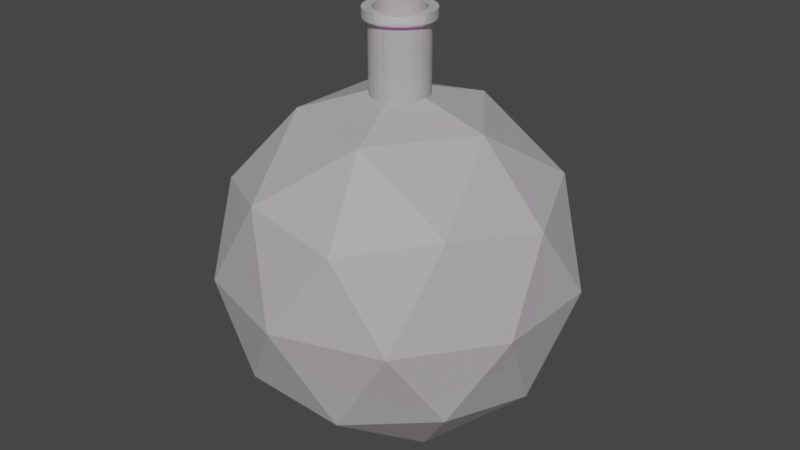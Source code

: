 # Source: Weak_Bottle.blend  (saved by Blender 3.0.42; exported with 4.5.12 LTS)
import bpy
from mathutils import Matrix  # noqa: F401  (used for matrix-valued properties, if any)

bpy.ops.wm.read_factory_settings(use_empty=True)
scene = bpy.context.scene
scene.name = 'Scene'

# ---- collections
col_collection = bpy.data.collections.new('Collection'); scene.collection.children.link(col_collection)

# ---- materials (node trees are filled in below, after node groups)
mat_glass_shader = bpy.data.materials.new('Glass_Shader')
mat_glass_shader.surface_render_method = 'BLENDED'
mat_glass_shader.blend_method = 'BLEND'
mat_glass_shader.use_transparent_shadow = False
mat_glass_shader_001 = bpy.data.materials.new('Glass_Shader.001')
mat_glass_shader_001.surface_render_method = 'BLENDED'
mat_glass_shader_001.blend_method = 'BLEND'
mat_glass_shader_001.use_transparent_shadow = False

# ---- material node trees
mat_glass_shader.use_nodes = True; mat_glass_shader.node_tree.nodes.clear()
_N = mat_glass_shader.node_tree.nodes; _L = mat_glass_shader.node_tree.links
n0 = _N.new('ShaderNodeOutputMaterial'); n0.name = 'Material Output'; n0.location = (550, 300)
n1 = _N.new('ShaderNodeBsdfPrincipled'); n1.name = 'Principled BSDF'; n1.location = (10, 300)
n1.distribution = 'GGX'
n1.subsurface_method = 'RANDOM_WALK_SKIN'
n1.inputs[0].default_value = (1.0, 1.0, 1.0, 1.0)
n1.inputs[3].default_value = 1.45
n1.inputs[4].default_value = 0.85
n1.inputs[27].default_value = (0.0, 0.0, 0.0, 1.0)
n1.inputs[28].default_value = 1.0
n2 = _N.new('ShaderNodeMixShader'); n2.name = 'Mix Shader'; n2.location = (330, 244)
n3 = _N.new('ShaderNodeBsdfTransparent'); n3.name = 'Transparent BSDF'; n3.location = (95, 436)
_L.new(n1.outputs[0], n2.inputs[1])
_L.new(n2.outputs[0], n0.inputs[0])
_L.new(n3.outputs[0], n2.inputs[2])
n0.is_active_output = True
mat_glass_shader_001.use_nodes = True; mat_glass_shader_001.node_tree.nodes.clear()
_N = mat_glass_shader_001.node_tree.nodes; _L = mat_glass_shader_001.node_tree.links
n0 = _N.new('ShaderNodeOutputMaterial'); n0.name = 'Material Output'; n0.location = (550, 300)
n1 = _N.new('ShaderNodeBsdfPrincipled'); n1.name = 'Principled BSDF'; n1.location = (10, 300)
n1.distribution = 'GGX'
n1.subsurface_method = 'RANDOM_WALK_SKIN'
n1.inputs[0].default_value = (1.0, 0.01272, 0.8733, 1.0)
n1.inputs[3].default_value = 1.45
n1.inputs[27].default_value = (0.0, 0.0, 0.0, 1.0)
n1.inputs[28].default_value = 1.0
n2 = _N.new('ShaderNodeMixShader'); n2.name = 'Mix Shader'; n2.location = (330, 244)
n3 = _N.new('ShaderNodeBsdfTransparent'); n3.name = 'Transparent BSDF'; n3.location = (95, 436)
_L.new(n1.outputs[0], n2.inputs[1])
_L.new(n2.outputs[0], n0.inputs[0])
_L.new(n3.outputs[0], n2.inputs[2])
n0.is_active_output = True

# ---- world
world_world = bpy.data.worlds.new('World'); scene.world = world_world
world_world.use_nodes = True; world_world.node_tree.nodes.clear()
_N = world_world.node_tree.nodes; _L = world_world.node_tree.links
n0 = _N.new('ShaderNodeOutputWorld'); n0.name = 'World Output'; n0.location = (300, 300)
n1 = _N.new('ShaderNodeBackground'); n1.name = 'Background'; n1.location = (10, 300)
n1.inputs[0].default_value = (0.05088, 0.05088, 0.05088, 1.0)
_L.new(n1.outputs[0], n0.inputs[0])
n0.is_active_output = True
world_world.color = (0.05088, 0.05088, 0.05088)
world_world.use_sun_shadow = False
world_world.sun_shadow_jitter_overblur = 0.0

# ---- meshes
me_icosphere = bpy.data.meshes.new('Icosphere')
me_icosphere.from_pydata([(0.0, 0.0, -1.0), (0.7236, -0.5257, -0.4472), (-0.2764, -0.8506, -0.4472), (-0.8944, 0.0, -0.4472), (-0.2764, 0.8506, -0.4472), (0.7236, 0.5257, -0.4472), (0.2764, -0.8506, 0.4472), (-0.7236, -0.5257, 0.4472), (-0.7236, 0.5257, 0.4472), (0.2764, 0.8506, 0.4472), (0.8944, 0.0, 0.4472), (0.0, 0.0, 1.0), (-0.1625, -0.5, -0.8507), (0.4253, -0.309, -0.8507), (0.2629, -0.809, -0.5257), (0.8506, 0.0, -0.5257), (0.4253, 0.309, -0.8507), (-0.5257, 0.0, -0.8507), (-0.6882, -0.5, -0.5257), (-0.1625, 0.5, -0.8507), (-0.6882, 0.5, -0.5257), (0.2629, 0.809, -0.5257), (0.9511, -0.309, 0.0), (0.9511, 0.309, 0.0), (0.0, -1.0, 0.0), (0.5878, -0.809, 0.0), (-0.9511, -0.309, 0.0), (-0.5878, -0.809, 0.0), (-0.5878, 0.809, 0.0), (-0.9511, 0.309, 0.0), (0.5878, 0.809, 0.0), (0.0, 1.0, 0.0), (0.6882, -0.5, 0.5257), (-0.2629, -0.809, 0.5257), (-0.8506, 0.0, 0.5257), (-0.2629, 0.809, 0.5257), (0.6882, 0.5, 0.5257), (0.1625, -0.5, 0.8507), (0.5257, 0.0, 0.8507), (-0.4253, -0.309, 0.8507), (-0.4253, 0.309, 0.8507), (0.1625, 0.5, 0.8507)], [], [(0, 13, 12), (1, 13, 15), (0, 12, 17), (0, 17, 19), (0, 19, 16), (1, 15, 22), (2, 14, 24), (3, 18, 26), (4, 20, 28), (5, 21, 30), (1, 22, 25), (2, 24, 27), (3, 26, 29), (4, 28, 31), (5, 30, 23), (6, 32, 37), (7, 33, 39), (8, 34, 40), (9, 35, 41), (10, 36, 38), (38, 41, 11), (38, 36, 41), (36, 9, 41), (41, 40, 11), (41, 35, 40), (35, 8, 40), (40, 39, 11), (40, 34, 39), (34, 7, 39), (39, 37, 11), (39, 33, 37), (33, 6, 37), (37, 38, 11), (37, 32, 38), (32, 10, 38), (23, 36, 10), (23, 30, 36), (30, 9, 36), (31, 35, 9), (31, 28, 35), (28, 8, 35), (29, 34, 8), (29, 26, 34), (26, 7, 34), (27, 33, 7), (27, 24, 33), (24, 6, 33), (25, 32, 6), (25, 22, 32), (22, 10, 32), (30, 31, 9), (30, 21, 31), (21, 4, 31), (28, 29, 8), (28, 20, 29), (20, 3, 29), (26, 27, 7), (26, 18, 27), (18, 2, 27), (24, 25, 6), (24, 14, 25), (14, 1, 25), (22, 23, 10), (22, 15, 23), (15, 5, 23), (16, 21, 5), (16, 19, 21), (19, 4, 21), (19, 20, 4), (19, 17, 20), (17, 3, 20), (17, 18, 3), (17, 12, 18), (12, 2, 18), (15, 16, 5), (15, 13, 16), (13, 0, 16), (12, 14, 2), (12, 13, 14), (13, 1, 14)])
_uv = me_icosphere.uv_layers.new(name='UVMap')
_uv.uv.foreach_set('vector', [0.1818, 0.0, 0.2273, 0.07873, 0.1364, 0.07873, 0.2727, 0.1575, 0.3182, 0.07873, 0.3636, 0.1575, 0.9091, 0.0, 0.9545, 0.07873, 0.8636, 0.07873, 0.7273, 0.0, 0.7727, 0.07873, 0.6818, 0.07873, 0.5455, 0.0, 0.5909, 0.07873, 0.5, 0.07873, 0.2727, 0.1575, 0.3636, 0.1575, 0.3182, 0.2362, 0.09091, 0.1575, 0.1818, 0.1575, 0.1364, 0.2362, 0.8182, 0.1575, 0.9091, 0.1575, 0.8636, 0.2362, 0.6364, 0.1575, 0.7273, 0.1575, 0.6818, 0.2362, 0.4545, 0.1575, 0.5455, 0.1575, 0.5, 0.2362, 0.2727, 0.1575, 0.3182, 0.2362, 0.2273, 0.2362, 0.09091, 0.1575, 0.1364, 0.2362, 0.04546, 0.2362, 0.8182, 0.1575, 0.8636, 0.2362, 0.7727, 0.2362, 0.6364, 0.1575, 0.6818, 0.2362, 0.5909, 0.2362, 0.4545, 0.1575, 0.5, 0.2362, 0.4091, 0.2362, 0.1818, 0.3149, 0.2727, 0.3149, 0.2273, 0.3937, 0.0, 0.3149, 0.09091, 0.3149, 0.04546, 0.3937, 0.7273, 0.3149, 0.8182, 0.3149, 0.7727, 0.3937, 0.5455, 0.3149, 0.6364, 0.3149, 0.5909, 0.3937, 0.3636, 0.3149, 0.4545, 0.3149, 0.4091, 0.3937, 0.4091, 0.3937, 0.5, 0.3937, 0.4545, 0.4724, 0.4091, 0.3937, 0.4545, 0.3149, 0.5, 0.3937, 0.4545, 0.3149, 0.5455, 0.3149, 0.5, 0.3937, 0.5909, 0.3937, 0.6818, 0.3937, 0.6364, 0.4724, 0.5909, 0.3937, 0.6364, 0.3149, 0.6818, 0.3937, 0.6364, 0.3149, 0.7273, 0.3149, 0.6818, 0.3937, 0.7727, 0.3937, 0.8636, 0.3937, 0.8182, 0.4724, 0.7727, 0.3937, 0.8182, 0.3149, 0.8636, 0.3937, 0.8182, 0.3149, 0.9091, 0.3149, 0.8636, 0.3937, 0.04546, 0.3937, 0.1364, 0.3937, 0.09091, 0.4724, 0.04546, 0.3937, 0.09091, 0.3149, 0.1364, 0.3937, 0.09091, 0.3149, 0.1818, 0.3149, 0.1364, 0.3937, 0.2273, 0.3937, 0.3182, 0.3937, 0.2727, 0.4724, 0.2273, 0.3937, 0.2727, 0.3149, 0.3182, 0.3937, 0.2727, 0.3149, 0.3636, 0.3149, 0.3182, 0.3937, 0.4091, 0.2362, 0.4545, 0.3149, 0.3636, 0.3149, 0.4091, 0.2362, 0.5, 0.2362, 0.4545, 0.3149, 0.5, 0.2362, 0.5455, 0.3149, 0.4545, 0.3149, 0.5909, 0.2362, 0.6364, 0.3149, 0.5455, 0.3149, 0.5909, 0.2362, 0.6818, 0.2362, 0.6364, 0.3149, 0.6818, 0.2362, 0.7273, 0.3149, 0.6364, 0.3149, 0.7727, 0.2362, 0.8182, 0.3149, 0.7273, 0.3149, 0.7727, 0.2362, 0.8636, 0.2362, 0.8182, 0.3149, 0.8636, 0.2362, 0.9091, 0.3149, 0.8182, 0.3149, 0.04546, 0.2362, 0.09091, 0.3149, 0.0, 0.3149, 0.04546, 0.2362, 0.1364, 0.2362, 0.09091, 0.3149, 0.1364, 0.2362, 0.1818, 0.3149, 0.09091, 0.3149, 0.2273, 0.2362, 0.2727, 0.3149, 0.1818, 0.3149, 0.2273, 0.2362, 0.3182, 0.2362, 0.2727, 0.3149, 0.3182, 0.2362, 0.3636, 0.3149, 0.2727, 0.3149, 0.5, 0.2362, 0.5909, 0.2362, 0.5455, 0.3149, 0.5, 0.2362, 0.5455, 0.1575, 0.5909, 0.2362, 0.5455, 0.1575, 0.6364, 0.1575, 0.5909, 0.2362, 0.6818, 0.2362, 0.7727, 0.2362, 0.7273, 0.3149, 0.6818, 0.2362, 0.7273, 0.1575, 0.7727, 0.2362, 0.7273, 0.1575, 0.8182, 0.1575, 0.7727, 0.2362, 0.8636, 0.2362, 0.9545, 0.2362, 0.9091, 0.3149, 0.8636, 0.2362, 0.9091, 0.1575, 0.9545, 0.2362, 0.9091, 0.1575, 1.0, 0.1575, 0.9545, 0.2362, 0.1364, 0.2362, 0.2273, 0.2362, 0.1818, 0.3149, 0.1364, 0.2362, 0.1818, 0.1575, 0.2273, 0.2362, 0.1818, 0.1575, 0.2727, 0.1575, 0.2273, 0.2362, 0.3182, 0.2362, 0.4091, 0.2362, 0.3636, 0.3149, 0.3182, 0.2362, 0.3636, 0.1575, 0.4091, 0.2362, 0.3636, 0.1575, 0.4545, 0.1575, 0.4091, 0.2362, 0.5, 0.07873, 0.5455, 0.1575, 0.4545, 0.1575, 0.5, 0.07873, 0.5909, 0.07873, 0.5455, 0.1575, 0.5909, 0.07873, 0.6364, 0.1575, 0.5455, 0.1575, 0.6818, 0.07873, 0.7273, 0.1575, 0.6364, 0.1575, 0.6818, 0.07873, 0.7727, 0.07873, 0.7273, 0.1575, 0.7727, 0.07873, 0.8182, 0.1575, 0.7273, 0.1575, 0.8636, 0.07873, 0.9091, 0.1575, 0.8182, 0.1575, 0.8636, 0.07873, 0.9545, 0.07873, 0.9091, 0.1575, 0.9545, 0.07873, 1.0, 0.1575, 0.9091, 0.1575, 0.3636, 0.1575, 0.4091, 0.07873, 0.4545, 0.1575, 0.3636, 0.1575, 0.3182, 0.07873, 0.4091, 0.07873, 0.3182, 0.07873, 0.3636, 0.0, 0.4091, 0.07873, 0.1364, 0.07873, 0.1818, 0.1575, 0.09091, 0.1575, 0.1364, 0.07873, 0.2273, 0.07873, 0.1818, 0.1575, 0.2273, 0.07873, 0.2727, 0.1575, 0.1818, 0.1575])
me_icosphere.materials.append(mat_glass_shader)
me_icosphere.use_remesh_fix_poles = True
me_icosphere.use_remesh_preserve_attributes = False
me_icosphere.update()
me_icosphere_001 = bpy.data.meshes.new('Icosphere.001')
me_icosphere_001.from_pydata([(0.0, 0.0, -1.0), (0.7236, -0.5257, -0.4472), (-0.2764, -0.8506, -0.4472), (-0.8944, 0.0, -0.4472), (-0.2764, 0.8506, -0.4472), (0.7236, 0.5257, -0.4472), (0.2764, -0.8506, 0.4472), (-0.7236, -0.5257, 0.4472), (-0.7236, 0.5257, 0.4472), (0.2764, 0.8506, 0.4472), (0.8944, 0.0, 0.4472), (0.0, 0.0, 1.0), (-0.1625, -0.5, -0.8507), (0.4253, -0.309, -0.8507), (0.2629, -0.809, -0.5257), (0.8506, 0.0, -0.5257), (0.4253, 0.309, -0.8507), (-0.5257, 0.0, -0.8507), (-0.6882, -0.5, -0.5257), (-0.1625, 0.5, -0.8507), (-0.6882, 0.5, -0.5257), (0.2629, 0.809, -0.5257), (0.9511, -0.309, 0.0), (0.9511, 0.309, 0.0), (0.0, -1.0, 0.0), (0.5878, -0.809, 0.0), (-0.9511, -0.309, 0.0), (-0.5878, -0.809, 0.0), (-0.5878, 0.809, 0.0), (-0.9511, 0.309, 0.0), (0.5878, 0.809, 0.0), (0.0, 1.0, 0.0), (0.6882, -0.5, 0.5257), (-0.2629, -0.809, 0.5257), (-0.8506, 0.0, 0.5257), (-0.2629, 0.809, 0.5257), (0.6882, 0.5, 0.5257), (0.1625, -0.5, 0.8507), (0.5257, 0.0, 0.8507), (-0.4253, -0.309, 0.8507), (-0.4253, 0.309, 0.8507), (0.1625, 0.5, 0.8507)], [], [(0, 13, 12), (1, 13, 15), (0, 12, 17), (0, 17, 19), (0, 19, 16), (1, 15, 22), (2, 14, 24), (3, 18, 26), (4, 20, 28), (5, 21, 30), (1, 22, 25), (2, 24, 27), (3, 26, 29), (4, 28, 31), (5, 30, 23), (6, 32, 37), (7, 33, 39), (8, 34, 40), (9, 35, 41), (10, 36, 38), (38, 41, 11), (38, 36, 41), (36, 9, 41), (41, 40, 11), (41, 35, 40), (35, 8, 40), (40, 39, 11), (40, 34, 39), (34, 7, 39), (39, 37, 11), (39, 33, 37), (33, 6, 37), (37, 38, 11), (37, 32, 38), (32, 10, 38), (23, 36, 10), (23, 30, 36), (30, 9, 36), (31, 35, 9), (31, 28, 35), (28, 8, 35), (29, 34, 8), (29, 26, 34), (26, 7, 34), (27, 33, 7), (27, 24, 33), (24, 6, 33), (25, 32, 6), (25, 22, 32), (22, 10, 32), (30, 31, 9), (30, 21, 31), (21, 4, 31), (28, 29, 8), (28, 20, 29), (20, 3, 29), (26, 27, 7), (26, 18, 27), (18, 2, 27), (24, 25, 6), (24, 14, 25), (14, 1, 25), (22, 23, 10), (22, 15, 23), (15, 5, 23), (16, 21, 5), (16, 19, 21), (19, 4, 21), (19, 20, 4), (19, 17, 20), (17, 3, 20), (17, 18, 3), (17, 12, 18), (12, 2, 18), (15, 16, 5), (15, 13, 16), (13, 0, 16), (12, 14, 2), (12, 13, 14), (13, 1, 14)])
_uv = me_icosphere_001.uv_layers.new(name='UVMap')
_uv.uv.foreach_set('vector', [0.1818, 0.0, 0.2273, 0.07873, 0.1364, 0.07873, 0.2727, 0.1575, 0.3182, 0.07873, 0.3636, 0.1575, 0.9091, 0.0, 0.9545, 0.07873, 0.8636, 0.07873, 0.7273, 0.0, 0.7727, 0.07873, 0.6818, 0.07873, 0.5455, 0.0, 0.5909, 0.07873, 0.5, 0.07873, 0.2727, 0.1575, 0.3636, 0.1575, 0.3182, 0.2362, 0.09091, 0.1575, 0.1818, 0.1575, 0.1364, 0.2362, 0.8182, 0.1575, 0.9091, 0.1575, 0.8636, 0.2362, 0.6364, 0.1575, 0.7273, 0.1575, 0.6818, 0.2362, 0.4545, 0.1575, 0.5455, 0.1575, 0.5, 0.2362, 0.2727, 0.1575, 0.3182, 0.2362, 0.2273, 0.2362, 0.09091, 0.1575, 0.1364, 0.2362, 0.04546, 0.2362, 0.8182, 0.1575, 0.8636, 0.2362, 0.7727, 0.2362, 0.6364, 0.1575, 0.6818, 0.2362, 0.5909, 0.2362, 0.4545, 0.1575, 0.5, 0.2362, 0.4091, 0.2362, 0.1818, 0.3149, 0.2727, 0.3149, 0.2273, 0.3937, 0.0, 0.3149, 0.09091, 0.3149, 0.04546, 0.3937, 0.7273, 0.3149, 0.8182, 0.3149, 0.7727, 0.3937, 0.5455, 0.3149, 0.6364, 0.3149, 0.5909, 0.3937, 0.3636, 0.3149, 0.4545, 0.3149, 0.4091, 0.3937, 0.4091, 0.3937, 0.5, 0.3937, 0.4545, 0.4724, 0.4091, 0.3937, 0.4545, 0.3149, 0.5, 0.3937, 0.4545, 0.3149, 0.5455, 0.3149, 0.5, 0.3937, 0.5909, 0.3937, 0.6818, 0.3937, 0.6364, 0.4724, 0.5909, 0.3937, 0.6364, 0.3149, 0.6818, 0.3937, 0.6364, 0.3149, 0.7273, 0.3149, 0.6818, 0.3937, 0.7727, 0.3937, 0.8636, 0.3937, 0.8182, 0.4724, 0.7727, 0.3937, 0.8182, 0.3149, 0.8636, 0.3937, 0.8182, 0.3149, 0.9091, 0.3149, 0.8636, 0.3937, 0.04546, 0.3937, 0.1364, 0.3937, 0.09091, 0.4724, 0.04546, 0.3937, 0.09091, 0.3149, 0.1364, 0.3937, 0.09091, 0.3149, 0.1818, 0.3149, 0.1364, 0.3937, 0.2273, 0.3937, 0.3182, 0.3937, 0.2727, 0.4724, 0.2273, 0.3937, 0.2727, 0.3149, 0.3182, 0.3937, 0.2727, 0.3149, 0.3636, 0.3149, 0.3182, 0.3937, 0.4091, 0.2362, 0.4545, 0.3149, 0.3636, 0.3149, 0.4091, 0.2362, 0.5, 0.2362, 0.4545, 0.3149, 0.5, 0.2362, 0.5455, 0.3149, 0.4545, 0.3149, 0.5909, 0.2362, 0.6364, 0.3149, 0.5455, 0.3149, 0.5909, 0.2362, 0.6818, 0.2362, 0.6364, 0.3149, 0.6818, 0.2362, 0.7273, 0.3149, 0.6364, 0.3149, 0.7727, 0.2362, 0.8182, 0.3149, 0.7273, 0.3149, 0.7727, 0.2362, 0.8636, 0.2362, 0.8182, 0.3149, 0.8636, 0.2362, 0.9091, 0.3149, 0.8182, 0.3149, 0.04546, 0.2362, 0.09091, 0.3149, 0.0, 0.3149, 0.04546, 0.2362, 0.1364, 0.2362, 0.09091, 0.3149, 0.1364, 0.2362, 0.1818, 0.3149, 0.09091, 0.3149, 0.2273, 0.2362, 0.2727, 0.3149, 0.1818, 0.3149, 0.2273, 0.2362, 0.3182, 0.2362, 0.2727, 0.3149, 0.3182, 0.2362, 0.3636, 0.3149, 0.2727, 0.3149, 0.5, 0.2362, 0.5909, 0.2362, 0.5455, 0.3149, 0.5, 0.2362, 0.5455, 0.1575, 0.5909, 0.2362, 0.5455, 0.1575, 0.6364, 0.1575, 0.5909, 0.2362, 0.6818, 0.2362, 0.7727, 0.2362, 0.7273, 0.3149, 0.6818, 0.2362, 0.7273, 0.1575, 0.7727, 0.2362, 0.7273, 0.1575, 0.8182, 0.1575, 0.7727, 0.2362, 0.8636, 0.2362, 0.9545, 0.2362, 0.9091, 0.3149, 0.8636, 0.2362, 0.9091, 0.1575, 0.9545, 0.2362, 0.9091, 0.1575, 1.0, 0.1575, 0.9545, 0.2362, 0.1364, 0.2362, 0.2273, 0.2362, 0.1818, 0.3149, 0.1364, 0.2362, 0.1818, 0.1575, 0.2273, 0.2362, 0.1818, 0.1575, 0.2727, 0.1575, 0.2273, 0.2362, 0.3182, 0.2362, 0.4091, 0.2362, 0.3636, 0.3149, 0.3182, 0.2362, 0.3636, 0.1575, 0.4091, 0.2362, 0.3636, 0.1575, 0.4545, 0.1575, 0.4091, 0.2362, 0.5, 0.07873, 0.5455, 0.1575, 0.4545, 0.1575, 0.5, 0.07873, 0.5909, 0.07873, 0.5455, 0.1575, 0.5909, 0.07873, 0.6364, 0.1575, 0.5455, 0.1575, 0.6818, 0.07873, 0.7273, 0.1575, 0.6364, 0.1575, 0.6818, 0.07873, 0.7727, 0.07873, 0.7273, 0.1575, 0.7727, 0.07873, 0.8182, 0.1575, 0.7273, 0.1575, 0.8636, 0.07873, 0.9091, 0.1575, 0.8182, 0.1575, 0.8636, 0.07873, 0.9545, 0.07873, 0.9091, 0.1575, 0.9545, 0.07873, 1.0, 0.1575, 0.9091, 0.1575, 0.3636, 0.1575, 0.4091, 0.07873, 0.4545, 0.1575, 0.3636, 0.1575, 0.3182, 0.07873, 0.4091, 0.07873, 0.3182, 0.07873, 0.3636, 0.0, 0.4091, 0.07873, 0.1364, 0.07873, 0.1818, 0.1575, 0.09091, 0.1575, 0.1364, 0.07873, 0.2273, 0.07873, 0.1818, 0.1575, 0.2273, 0.07873, 0.2727, 0.1575, 0.1818, 0.1575])
me_icosphere_001.materials.append(mat_glass_shader_001)
me_icosphere_001.use_remesh_fix_poles = True
me_icosphere_001.use_remesh_preserve_attributes = False
me_icosphere_001.update()
me_cylinder_001 = bpy.data.meshes.new('Cylinder.001')
me_cylinder_001.from_pydata([(0.0, 1.0, -1.0), (0.0, 1.0, 1.0), (0.1951, 0.9808, -1.0), (0.1951, 0.9808, 1.0), (0.3827, 0.9239, -1.0), (0.3827, 0.9239, 1.0), (0.5556, 0.8315, -1.0), (0.5556, 0.8315, 1.0), (0.7071, 0.7071, -1.0), (0.7071, 0.7071, 1.0), (0.8315, 0.5556, -1.0), (0.8315, 0.5556, 1.0), (0.9239, 0.3827, -1.0), (0.9239, 0.3827, 1.0), (0.9808, 0.1951, -1.0), (0.9808, 0.1951, 1.0), (1.0, -4.371e-08, -1.0), (1.0, -4.371e-08, 1.0), (0.9808, -0.1951, -1.0), (0.9808, -0.1951, 1.0), (0.9239, -0.3827, -1.0), (0.9239, -0.3827, 1.0), (0.8315, -0.5556, -1.0), (0.8315, -0.5556, 1.0), (0.7071, -0.7071, -1.0), (0.7071, -0.7071, 1.0), (0.5556, -0.8315, -1.0), (0.5556, -0.8315, 1.0), (0.3827, -0.9239, -1.0), (0.3827, -0.9239, 1.0), (0.1951, -0.9808, -1.0), (0.1951, -0.9808, 1.0), (-8.742e-08, -1.0, -1.0), (-8.742e-08, -1.0, 1.0), (-0.1951, -0.9808, -1.0), (-0.1951, -0.9808, 1.0), (-0.3827, -0.9239, -1.0), (-0.3827, -0.9239, 1.0), (-0.5556, -0.8315, -1.0), (-0.5556, -0.8315, 1.0), (-0.7071, -0.7071, -1.0), (-0.7071, -0.7071, 1.0), (-0.8315, -0.5556, -1.0), (-0.8315, -0.5556, 1.0), (-0.9239, -0.3827, -1.0), (-0.9239, -0.3827, 1.0), (-0.9808, -0.1951, -1.0), (-0.9808, -0.1951, 1.0), (-1.0, 1.192e-08, -1.0), (-1.0, 1.192e-08, 1.0), (-0.9808, 0.1951, -1.0), (-0.9808, 0.1951, 1.0), (-0.9239, 0.3827, -1.0), (-0.9239, 0.3827, 1.0), (-0.8315, 0.5556, -1.0), (-0.8315, 0.5556, 1.0), (-0.7071, 0.7071, -1.0), (-0.7071, 0.7071, 1.0), (-0.5556, 0.8315, -1.0), (-0.5556, 0.8315, 1.0), (-0.3827, 0.9239, -1.0), (-0.3827, 0.9239, 1.0), (-0.1951, 0.9808, -1.0), (-0.1951, 0.9808, 1.0), (0.1951, 0.9808, 2.931), (9.219e-08, 1.0, 2.931), (0.3827, 0.9239, 2.931), (0.5556, 0.8315, 2.931), (0.7071, 0.7071, 2.931), (0.8315, 0.5556, 2.931), (0.9239, 0.3827, 2.931), (0.9808, 0.1951, 2.931), (1.0, -4.371e-08, 2.931), (0.9808, -0.1951, 2.931), (0.9239, -0.3827, 2.931), (0.8315, -0.5556, 2.931), (0.7071, -0.7071, 2.931), (0.5556, -0.8315, 2.931), (0.3827, -0.9239, 2.931), (0.1951, -0.9808, 2.931), (4.765e-09, -1.0, 2.931), (-0.1951, -0.9808, 2.931), (-0.3827, -0.9239, 2.931), (-0.5556, -0.8315, 2.931), (-0.7071, -0.7071, 2.931), (-0.8315, -0.5556, 2.931), (-0.9239, -0.3827, 2.931), (-0.9808, -0.1951, 2.931), (-1.0, 1.192e-08, 2.931), (-0.9808, 0.1951, 2.931), (-0.9239, 0.3827, 2.931), (-0.8315, 0.5556, 2.931), (-0.7071, 0.7071, 2.931), (-0.5556, 0.8315, 2.931), (-0.3827, 0.9239, 2.931), (-0.1951, 0.9808, 2.931), (0.1951, 0.9808, 3.825), (5.806e-08, 1.0, 3.825), (0.3827, 0.9239, 3.825), (0.5556, 0.8315, 3.825), (0.7071, 0.7071, 3.825), (0.8315, 0.5556, 3.825), (0.9239, 0.3827, 3.825), (0.9808, 0.1951, 3.825), (1.0, -4.371e-08, 3.825), (0.9808, -0.1951, 3.825), (0.9239, -0.3827, 3.825), (0.8315, -0.5556, 3.825), (0.7071, -0.7071, 3.825), (0.5556, -0.8315, 3.825), (0.3827, -0.9239, 3.825), (0.1951, -0.9808, 3.825), (-2.936e-08, -1.0, 3.825), (-0.1951, -0.9808, 3.825), (-0.3827, -0.9239, 3.825), (-0.5556, -0.8315, 3.825), (-0.7071, -0.7071, 3.825), (-0.8315, -0.5556, 3.825), (-0.9239, -0.3827, 3.825), (-0.9808, -0.1951, 3.825), (-1.0, 1.192e-08, 3.825), (-0.9808, 0.1951, 3.825), (-0.9239, 0.3827, 3.825), (-0.8315, 0.5556, 3.825), (-0.7071, 0.7071, 3.825), (-0.5556, 0.8315, 3.825), (-0.3827, 0.9239, 3.825), (-0.1951, 0.9808, 3.825)], [], [(0, 1, 3, 2), (2, 3, 5, 4), (4, 5, 7, 6), (6, 7, 9, 8), (8, 9, 11, 10), (10, 11, 13, 12), (12, 13, 15, 14), (14, 15, 17, 16), (16, 17, 19, 18), (18, 19, 21, 20), (20, 21, 23, 22), (22, 23, 25, 24), (24, 25, 27, 26), (26, 27, 29, 28), (28, 29, 31, 30), (30, 31, 33, 32), (32, 33, 35, 34), (34, 35, 37, 36), (36, 37, 39, 38), (38, 39, 41, 40), (40, 41, 43, 42), (42, 43, 45, 44), (44, 45, 47, 46), (46, 47, 49, 48), (48, 49, 51, 50), (50, 51, 53, 52), (52, 53, 55, 54), (54, 55, 57, 56), (56, 57, 59, 58), (58, 59, 61, 60), (37, 35, 81, 82), (60, 61, 63, 62), (62, 63, 1, 0), (0, 2, 4, 6, 8, 10, 12, 14, 16, 18, 20, 22, 24, 26, 28, 30, 32, 34, 36, 38, 40, 42, 44, 46, 48, 50, 52, 54, 56, 58, 60, 62), (74, 73, 105, 106), (55, 53, 90, 91), (11, 9, 68, 69), (29, 27, 77, 78), (47, 45, 86, 87), (3, 1, 65, 64), (1, 63, 95, 65), (21, 19, 73, 74), (39, 37, 82, 83), (57, 55, 91, 92), (13, 11, 69, 70), (31, 29, 78, 79), (49, 47, 87, 88), (5, 3, 64, 66), (23, 21, 74, 75), (41, 39, 83, 84), (59, 57, 92, 93), (15, 13, 70, 71), (33, 31, 79, 80), (51, 49, 88, 89), (7, 5, 66, 67), (25, 23, 75, 76), (43, 41, 84, 85), (61, 59, 93, 94), (17, 15, 71, 72), (35, 33, 80, 81), (53, 51, 89, 90), (9, 7, 67, 68), (27, 25, 76, 77), (45, 43, 85, 86), (63, 61, 94, 95), (19, 17, 72, 73), (96, 97, 127, 126, 125, 124, 123, 122, 121, 120, 119, 118, 117, 116, 115, 114, 113, 112, 111, 110, 109, 108, 107, 106, 105, 104, 103, 102, 101, 100, 99, 98), (88, 87, 119, 120), (75, 74, 106, 107), (89, 88, 120, 121), (76, 75, 107, 108), (90, 89, 121, 122), (77, 76, 108, 109), (91, 90, 122, 123), (78, 77, 109, 110), (64, 65, 97, 96), (92, 91, 123, 124), (79, 78, 110, 111), (66, 64, 96, 98), (93, 92, 124, 125), (80, 79, 111, 112), (67, 66, 98, 99), (94, 93, 125, 126), (81, 80, 112, 113), (68, 67, 99, 100), (95, 94, 126, 127), (82, 81, 113, 114), (69, 68, 100, 101), (65, 95, 127, 97), (83, 82, 114, 115), (70, 69, 101, 102), (84, 83, 115, 116), (71, 70, 102, 103), (85, 84, 116, 117), (72, 71, 103, 104), (86, 85, 117, 118), (73, 72, 104, 105), (87, 86, 118, 119)])
_uv = me_cylinder_001.uv_layers.new(name='UVMap')
_uv.uv.foreach_set('vector', [1.0, 0.5, 1.0, 1.0, 0.9688, 1.0, 0.9688, 0.5, 0.9688, 0.5, 0.9688, 1.0, 0.9375, 1.0, 0.9375, 0.5, 0.9375, 0.5, 0.9375, 1.0, 0.9062, 1.0, 0.9062, 0.5, 0.9062, 0.5, 0.9062, 1.0, 0.875, 1.0, 0.875, 0.5, 0.875, 0.5, 0.875, 1.0, 0.8438, 1.0, 0.8438, 0.5, 0.8438, 0.5, 0.8438, 1.0, 0.8125, 1.0, 0.8125, 0.5, 0.8125, 0.5, 0.8125, 1.0, 0.7812, 1.0, 0.7812, 0.5, 0.7812, 0.5, 0.7812, 1.0, 0.75, 1.0, 0.75, 0.5, 0.75, 0.5, 0.75, 1.0, 0.7188, 1.0, 0.7188, 0.5, 0.7188, 0.5, 0.7188, 1.0, 0.6875, 1.0, 0.6875, 0.5, 0.6875, 0.5, 0.6875, 1.0, 0.6562, 1.0, 0.6562, 0.5, 0.6562, 0.5, 0.6562, 1.0, 0.625, 1.0, 0.625, 0.5, 0.625, 0.5, 0.625, 1.0, 0.5938, 1.0, 0.5938, 0.5, 0.5938, 0.5, 0.5938, 1.0, 0.5625, 1.0, 0.5625, 0.5, 0.5625, 0.5, 0.5625, 1.0, 0.5312, 1.0, 0.5312, 0.5, 0.5312, 0.5, 0.5312, 1.0, 0.5, 1.0, 0.5, 0.5, 0.5, 0.5, 0.5, 1.0, 0.4688, 1.0, 0.4688, 0.5, 0.4688, 0.5, 0.4688, 1.0, 0.4375, 1.0, 0.4375, 0.5, 0.4375, 0.5, 0.4375, 1.0, 0.4062, 1.0, 0.4062, 0.5, 0.4062, 0.5, 0.4062, 1.0, 0.375, 1.0, 0.375, 0.5, 0.375, 0.5, 0.375, 1.0, 0.3438, 1.0, 0.3438, 0.5, 0.3438, 0.5, 0.3438, 1.0, 0.3125, 1.0, 0.3125, 0.5, 0.3125, 0.5, 0.3125, 1.0, 0.2812, 1.0, 0.2812, 0.5, 0.2812, 0.5, 0.2812, 1.0, 0.25, 1.0, 0.25, 0.5, 0.25, 0.5, 0.25, 1.0, 0.2188, 1.0, 0.2188, 0.5, 0.2188, 0.5, 0.2188, 1.0, 0.1875, 1.0, 0.1875, 0.5, 0.1875, 0.5, 0.1875, 1.0, 0.1562, 1.0, 0.1562, 0.5, 0.1562, 0.5, 0.1562, 1.0, 0.125, 1.0, 0.125, 0.5, 0.125, 0.5, 0.125, 1.0, 0.09375, 1.0, 0.09375, 0.5, 0.09375, 0.5, 0.09375, 1.0, 0.0625, 1.0, 0.0625, 0.5, 0.4375, 1.0, 0.4688, 1.0, 0.4688, 1.0, 0.4375, 1.0, 0.0625, 0.5, 0.0625, 1.0, 0.03125, 1.0, 0.03125, 0.5, 0.03125, 0.5, 0.03125, 1.0, 0.0, 1.0, 0.0, 0.5, 0.75, 0.49, 0.7968, 0.4854, 0.8418, 0.4717, 0.8833, 0.4496, 0.9197, 0.4197, 0.9496, 0.3833, 0.9717, 0.3418, 0.9854, 0.2968, 0.99, 0.25, 0.9854, 0.2032, 0.9717, 0.1582, 0.9496, 0.1167, 0.9197, 0.08029, 0.8833, 0.05045, 0.8418, 0.02827, 0.7968, 0.01461, 0.75, 0.01, 0.7032, 0.01461, 0.6582, 0.02827, 0.6167, 0.05045, 0.5803, 0.08029, 0.5504, 0.1167, 0.5283, 0.1582, 0.5146, 0.2032, 0.51, 0.25, 0.5146, 0.2968, 0.5283, 0.3418, 0.5504, 0.3833, 0.5803, 0.4197, 0.6167, 0.4496, 0.6582, 0.4717, 0.7032, 0.4854, 0.6875, 1.0, 0.7188, 1.0, 0.7188, 1.0, 0.6875, 1.0, 0.1562, 1.0, 0.1875, 1.0, 0.1875, 1.0, 0.1562, 1.0, 0.8438, 1.0, 0.875, 1.0, 0.875, 1.0, 0.8438, 1.0, 0.5625, 1.0, 0.5938, 1.0, 0.5938, 1.0, 0.5625, 1.0, 0.2812, 1.0, 0.3125, 1.0, 0.3125, 1.0, 0.2812, 1.0, 0.9688, 1.0, 1.0, 1.0, 1.0, 1.0, 0.9688, 1.0, 0.0, 1.0, 0.03125, 1.0, 0.03125, 1.0, 0.0, 1.0, 0.6875, 1.0, 0.7188, 1.0, 0.7188, 1.0, 0.6875, 1.0, 0.4062, 1.0, 0.4375, 1.0, 0.4375, 1.0, 0.4062, 1.0, 0.125, 1.0, 0.1562, 1.0, 0.1562, 1.0, 0.125, 1.0, 0.8125, 1.0, 0.8438, 1.0, 0.8438, 1.0, 0.8125, 1.0, 0.5312, 1.0, 0.5625, 1.0, 0.5625, 1.0, 0.5312, 1.0, 0.25, 1.0, 0.2812, 1.0, 0.2812, 1.0, 0.25, 1.0, 0.9375, 1.0, 0.9688, 1.0, 0.9688, 1.0, 0.9375, 1.0, 0.6562, 1.0, 0.6875, 1.0, 0.6875, 1.0, 0.6562, 1.0, 0.375, 1.0, 0.4062, 1.0, 0.4062, 1.0, 0.375, 1.0, 0.09375, 1.0, 0.125, 1.0, 0.125, 1.0, 0.09375, 1.0, 0.7812, 1.0, 0.8125, 1.0, 0.8125, 1.0, 0.7812, 1.0, 0.5, 1.0, 0.5312, 1.0, 0.5312, 1.0, 0.5, 1.0, 0.2188, 1.0, 0.25, 1.0, 0.25, 1.0, 0.2188, 1.0, 0.9062, 1.0, 0.9375, 1.0, 0.9375, 1.0, 0.9062, 1.0, 0.625, 1.0, 0.6562, 1.0, 0.6562, 1.0, 0.625, 1.0, 0.3438, 1.0, 0.375, 1.0, 0.375, 1.0, 0.3438, 1.0, 0.0625, 1.0, 0.09375, 1.0, 0.09375, 1.0, 0.0625, 1.0, 0.75, 1.0, 0.7812, 1.0, 0.7812, 1.0, 0.75, 1.0, 0.4688, 1.0, 0.5, 1.0, 0.5, 1.0, 0.4688, 1.0, 0.1875, 1.0, 0.2188, 1.0, 0.2188, 1.0, 0.1875, 1.0, 0.875, 1.0, 0.9062, 1.0, 0.9062, 1.0, 0.875, 1.0, 0.5938, 1.0, 0.625, 1.0, 0.625, 1.0, 0.5938, 1.0, 0.3125, 1.0, 0.3438, 1.0, 0.3438, 1.0, 0.3125, 1.0, 0.03125, 1.0, 0.0625, 1.0, 0.0625, 1.0, 0.03125, 1.0, 0.7188, 1.0, 0.75, 1.0, 0.75, 1.0, 0.7188, 1.0, 0.2968, 0.4854, 0.25, 0.49, 0.2032, 0.4854, 0.1582, 0.4717, 0.1167, 0.4496, 0.08029, 0.4197, 0.05045, 0.3833, 0.02827, 0.3418, 0.01461, 0.2968, 0.01, 0.25, 0.01461, 0.2032, 0.02827, 0.1582, 0.05045, 0.1167, 0.08029, 0.08029, 0.1167, 0.05045, 0.1582, 0.02827, 0.2032, 0.01461, 0.25, 0.01, 0.2968, 0.01461, 0.3418, 0.02827, 0.3833, 0.05045, 0.4197, 0.08029, 0.4496, 0.1167, 0.4717, 0.1582, 0.4854, 0.2032, 0.49, 0.25, 0.4854, 0.2968, 0.4717, 0.3418, 0.4496, 0.3833, 0.4197, 0.4197, 0.3833, 0.4496, 0.3418, 0.4717, 0.25, 1.0, 0.2812, 1.0, 0.2812, 1.0, 0.25, 1.0, 0.6562, 1.0, 0.6875, 1.0, 0.6875, 1.0, 0.6562, 1.0, 0.2188, 1.0, 0.25, 1.0, 0.25, 1.0, 0.2188, 1.0, 0.625, 1.0, 0.6562, 1.0, 0.6562, 1.0, 0.625, 1.0, 0.1875, 1.0, 0.2188, 1.0, 0.2188, 1.0, 0.1875, 1.0, 0.5938, 1.0, 0.625, 1.0, 0.625, 1.0, 0.5938, 1.0, 0.1562, 1.0, 0.1875, 1.0, 0.1875, 1.0, 0.1562, 1.0, 0.5625, 1.0, 0.5938, 1.0, 0.5938, 1.0, 0.5625, 1.0, 0.9688, 1.0, 1.0, 1.0, 1.0, 1.0, 0.9688, 1.0, 0.125, 1.0, 0.1562, 1.0, 0.1562, 1.0, 0.125, 1.0, 0.5312, 1.0, 0.5625, 1.0, 0.5625, 1.0, 0.5312, 1.0, 0.9375, 1.0, 0.9688, 1.0, 0.9688, 1.0, 0.9375, 1.0, 0.09375, 1.0, 0.125, 1.0, 0.125, 1.0, 0.09375, 1.0, 0.5, 1.0, 0.5312, 1.0, 0.5312, 1.0, 0.5, 1.0, 0.9062, 1.0, 0.9375, 1.0, 0.9375, 1.0, 0.9062, 1.0, 0.0625, 1.0, 0.09375, 1.0, 0.09375, 1.0, 0.0625, 1.0, 0.4688, 1.0, 0.5, 1.0, 0.5, 1.0, 0.4688, 1.0, 0.875, 1.0, 0.9062, 1.0, 0.9062, 1.0, 0.875, 1.0, 0.03125, 1.0, 0.0625, 1.0, 0.0625, 1.0, 0.03125, 1.0, 0.4375, 1.0, 0.4688, 1.0, 0.4688, 1.0, 0.4375, 1.0, 0.8438, 1.0, 0.875, 1.0, 0.875, 1.0, 0.8438, 1.0, 0.0, 1.0, 0.03125, 1.0, 0.03125, 1.0, 0.0, 1.0, 0.4062, 1.0, 0.4375, 1.0, 0.4375, 1.0, 0.4062, 1.0, 0.8125, 1.0, 0.8438, 1.0, 0.8438, 1.0, 0.8125, 1.0, 0.375, 1.0, 0.4062, 1.0, 0.4062, 1.0, 0.375, 1.0, 0.7812, 1.0, 0.8125, 1.0, 0.8125, 1.0, 0.7812, 1.0, 0.3438, 1.0, 0.375, 1.0, 0.375, 1.0, 0.3438, 1.0, 0.75, 1.0, 0.7812, 1.0, 0.7812, 1.0, 0.75, 1.0, 0.3125, 1.0, 0.3438, 1.0, 0.3438, 1.0, 0.3125, 1.0, 0.7188, 1.0, 0.75, 1.0, 0.75, 1.0, 0.7188, 1.0, 0.2812, 1.0, 0.3125, 1.0, 0.3125, 1.0, 0.2812, 1.0])
me_cylinder_001.materials.append(mat_glass_shader_001)
me_cylinder_001.use_remesh_fix_poles = True
me_cylinder_001.use_remesh_preserve_attributes = False
me_cylinder_001.update()
me_cylinder_003 = bpy.data.meshes.new('Cylinder.003')
me_cylinder_003.from_pydata([(1.825e-09, 0.8693, -1.0), (1.947e-09, 0.8693, 1.0), (0.1696, 0.8526, -1.0), (0.1696, 0.8526, 1.0), (0.3327, 0.8032, -1.0), (0.3327, 0.8032, 1.0), (0.483, 0.7228, -1.0), (0.483, 0.7228, 1.0), (0.6147, 0.6147, -1.0), (0.6147, 0.6147, 1.0), (0.7228, 0.483, -1.0), (0.7228, 0.483, 1.0), (0.8032, 0.3327, -1.0), (0.8032, 0.3327, 1.0), (0.8526, 0.1696, -1.0), (0.8526, 0.1696, 1.0), (0.8693, -4.043e-08, -1.0), (0.8693, -4.116e-08, 1.0), (0.8526, -0.1696, -1.0), (0.8526, -0.1696, 1.0), (0.8032, -0.3327, -1.0), (0.8032, -0.3327, 1.0), (0.7228, -0.483, -1.0), (0.7228, -0.483, 1.0), (0.6147, -0.6147, -1.0), (0.6147, -0.6147, 1.0), (0.483, -0.7228, -1.0), (0.483, -0.7228, 1.0), (0.3327, -0.8032, -1.0), (0.3327, -0.8032, 1.0), (0.1696, -0.8526, -1.0), (0.1696, -0.8526, 1.0), (-7.417e-08, -0.8693, -1.0), (-7.405e-08, -0.8693, 1.0), (-0.1696, -0.8526, -1.0), (-0.1696, -0.8526, 1.0), (-0.3327, -0.8032, -1.0), (-0.3327, -0.8032, 1.0), (-0.483, -0.7228, -1.0), (-0.483, -0.7228, 1.0), (-0.6147, -0.6147, -1.0), (-0.6147, -0.6147, 1.0), (-0.7228, -0.483, -1.0), (-0.7228, -0.483, 1.0), (-0.8032, -0.3327, -1.0), (-0.8032, -0.3327, 1.0), (-0.8526, -0.1696, -1.0), (-0.8526, -0.1696, 1.0), (-0.8693, 7.933e-09, -1.0), (-0.8693, 7.203e-09, 1.0), (-0.8526, 0.1696, -1.0), (-0.8526, 0.1696, 1.0), (-0.8032, 0.3327, -1.0), (-0.8032, 0.3327, 1.0), (-0.7228, 0.483, -1.0), (-0.7228, 0.483, 1.0), (-0.6147, 0.6147, -1.0), (-0.6147, 0.6147, 1.0), (-0.483, 0.7228, -1.0), (-0.483, 0.7228, 1.0), (-0.3327, 0.8032, -1.0), (-0.3327, 0.8032, 1.0), (-0.1696, 0.8526, -1.0), (-0.1696, 0.8526, 1.0), (0.0, 1.0, -0.798), (0.0, 1.0, 0.8966), (0.1951, 0.9808, 0.8966), (0.1951, 0.9808, -0.798), (0.3827, 0.9239, 0.8966), (0.3827, 0.9239, -0.798), (0.5556, 0.8315, 0.8966), (0.5556, 0.8315, -0.798), (0.7071, 0.7071, 0.8966), (0.7071, 0.7071, -0.798), (0.8315, 0.5556, 0.8966), (0.8315, 0.5556, -0.798), (0.9239, 0.3827, 0.8966), (0.9239, 0.3827, -0.798), (0.9808, 0.1951, 0.8966), (0.9808, 0.1951, -0.798), (1.0, -4.371e-08, 0.8966), (1.0, -4.371e-08, -0.798), (0.9808, -0.1951, 0.8966), (0.9808, -0.1951, -0.798), (0.9239, -0.3827, 0.8966), (0.9239, -0.3827, -0.798), (0.8315, -0.5556, 0.8966), (0.8315, -0.5556, -0.798), (0.7071, -0.7071, 0.8966), (0.7071, -0.7071, -0.798), (0.5556, -0.8315, 0.8966), (0.5556, -0.8315, -0.798), (0.3827, -0.9239, 0.8966), (0.3827, -0.9239, -0.798), (0.1951, -0.9808, 0.8966), (0.1951, -0.9808, -0.798), (-8.742e-08, -1.0, 0.8966), (-8.742e-08, -1.0, -0.798), (-0.1951, -0.9808, 0.8966), (-0.1951, -0.9808, -0.798), (-0.3827, -0.9239, 0.8966), (-0.3827, -0.9239, -0.798), (-0.5556, -0.8315, 0.8966), (-0.5556, -0.8315, -0.798), (-0.7071, -0.7071, 0.8966), (-0.7071, -0.7071, -0.798), (-0.8315, -0.5556, 0.8966), (-0.8315, -0.5556, -0.798), (-0.9239, -0.3827, 0.8966), (-0.9239, -0.3827, -0.798), (-0.9808, -0.1951, 0.8966), (-0.9808, -0.1951, -0.798), (-1.0, 1.192e-08, 0.8966), (-1.0, 1.192e-08, -0.798), (-0.9808, 0.1951, 0.8966), (-0.9808, 0.1951, -0.798), (-0.9239, 0.3827, 0.8966), (-0.9239, 0.3827, -0.798), (-0.8315, 0.5556, 0.8966), (-0.8315, 0.5556, -0.798), (-0.7071, 0.7071, 0.8966), (-0.7071, 0.7071, -0.798), (-0.5556, 0.8315, 0.8966), (-0.5556, 0.8315, -0.798), (-0.3827, 0.9239, 0.8966), (-0.3827, 0.9239, -0.798), (-0.1951, 0.9808, 0.8966), (-0.1951, 0.9808, -0.798), (2.4e-08, 1.186, -1.0), (0.2315, 1.164, -1.0), (0.2315, 1.164, -0.798), (0.4541, 1.096, -1.0), (0.4541, 1.096, -0.798), (0.6592, 0.9865, -1.0), (0.6592, 0.9865, -0.798), (0.839, 0.839, -1.0), (0.839, 0.839, -0.798), (0.9865, 0.6592, -1.0), (0.9865, 0.6592, -0.798), (1.096, 0.4541, -1.0), (1.096, 0.4541, -0.798), (1.164, 0.2315, -1.0), (1.164, 0.2315, -0.798), (1.186, -4.816e-08, -1.0), (1.186, -4.816e-08, -0.798), (1.164, -0.2315, -1.0), (1.164, -0.2315, -0.798), (1.096, -0.4541, -1.0), (1.096, -0.4541, -0.798), (0.9865, -0.6592, -1.0), (0.9865, -0.6592, -0.798), (0.839, -0.839, -1.0), (0.839, -0.839, -0.798), (0.6592, -0.9865, -1.0), (0.6592, -0.9865, -0.798), (0.4541, -1.096, -1.0), (0.4541, -1.096, -0.798), (0.2315, -1.164, -1.0), (0.2315, -1.164, -0.798), (-9.809e-08, -1.186, -1.0), (-9.809e-08, -1.186, -0.798), (-0.2315, -1.164, -1.0), (-0.2315, -1.164, -0.798), (-0.4541, -1.096, -1.0), (-0.4541, -1.096, -0.798), (-0.6592, -0.9865, -1.0), (-0.6592, -0.9865, -0.798), (-0.839, -0.839, -1.0), (-0.839, -0.839, -0.798), (-0.9865, -0.6592, -1.0), (-0.9865, -0.6592, -0.798), (-1.096, -0.4541, -1.0), (-1.096, -0.4541, -0.798), (-1.164, -0.2315, -1.0), (-1.164, -0.2315, -0.798), (-1.186, 1.192e-08, -1.0), (-1.186, 1.192e-08, -0.798), (-1.164, 0.2315, -1.0), (-1.164, 0.2315, -0.798), (-1.096, 0.4541, -1.0), (-1.096, 0.4541, -0.798), (-0.9865, 0.6592, -1.0), (-0.9865, 0.6592, -0.798), (-0.839, 0.839, -1.0), (-0.839, 0.839, -0.798), (-0.6592, 0.9865, -1.0), (-0.6592, 0.9865, -0.798), (-0.4541, 1.096, -1.0), (-0.4541, 1.096, -0.798), (-0.2315, 1.164, -1.0), (-0.2315, 1.164, -0.798), (2.4e-08, 1.186, -0.798)], [], [(65, 1, 3, 66), (66, 3, 5, 68), (68, 5, 7, 70), (70, 7, 9, 72), (72, 9, 11, 74), (74, 11, 13, 76), (76, 13, 15, 78), (78, 15, 17, 80), (80, 17, 19, 82), (82, 19, 21, 84), (84, 21, 23, 86), (86, 23, 25, 88), (88, 25, 27, 90), (90, 27, 29, 92), (92, 29, 31, 94), (94, 31, 33, 96), (96, 33, 35, 98), (98, 35, 37, 100), (100, 37, 39, 102), (102, 39, 41, 104), (104, 41, 43, 106), (106, 43, 45, 108), (108, 45, 47, 110), (110, 47, 49, 112), (112, 49, 51, 114), (114, 51, 53, 116), (116, 53, 55, 118), (118, 55, 57, 120), (120, 57, 59, 122), (122, 59, 61, 124), (63, 61, 60, 62), (124, 61, 63, 126), (126, 63, 1, 65), (1, 63, 62, 0), (0, 62, 189, 128), (127, 126, 65, 64), (115, 117, 180, 178), (125, 124, 126, 127), (46, 44, 171, 173), (123, 122, 124, 125), (89, 91, 154, 152), (121, 120, 122, 123), (28, 26, 153, 155), (119, 118, 120, 121), (10, 8, 135, 137), (117, 116, 118, 119), (117, 119, 182, 180), (115, 114, 116, 117), (91, 93, 156, 154), (113, 112, 114, 115), (62, 60, 187, 189), (111, 110, 112, 113), (64, 67, 130, 191), (109, 108, 110, 111), (44, 42, 169, 171), (107, 106, 108, 109), (119, 121, 184, 182), (105, 104, 106, 107), (26, 24, 151, 153), (103, 102, 104, 105), (93, 95, 158, 156), (101, 100, 102, 103), (67, 69, 132, 130), (99, 98, 100, 101), (8, 6, 133, 135), (97, 96, 98, 99), (60, 58, 185, 187), (95, 94, 96, 97), (121, 123, 186, 184), (93, 92, 94, 95), (95, 97, 160, 158), (91, 90, 92, 93), (42, 40, 167, 169), (89, 88, 90, 91), (69, 71, 134, 132), (87, 86, 88, 89), (24, 22, 149, 151), (85, 84, 86, 87), (6, 4, 131, 133), (83, 82, 84, 85), (123, 125, 188, 186), (81, 80, 82, 83), (97, 99, 162, 160), (79, 78, 80, 81), (58, 56, 183, 185), (77, 76, 78, 79), (71, 73, 136, 134), (75, 74, 76, 77), (40, 38, 165, 167), (73, 72, 74, 75), (22, 20, 147, 149), (71, 70, 72, 73), (125, 127, 190, 188), (69, 68, 70, 71), (99, 101, 164, 162), (67, 66, 68, 69), (73, 75, 138, 136), (64, 65, 66, 67), (189, 190, 191, 128), (187, 188, 190, 189), (185, 186, 188, 187), (183, 184, 186, 185), (181, 182, 184, 183), (179, 180, 182, 181), (177, 178, 180, 179), (175, 176, 178, 177), (173, 174, 176, 175), (171, 172, 174, 173), (169, 170, 172, 171), (167, 168, 170, 169), (165, 166, 168, 167), (163, 164, 166, 165), (161, 162, 164, 163), (159, 160, 162, 161), (157, 158, 160, 159), (155, 156, 158, 157), (153, 154, 156, 155), (151, 152, 154, 153), (149, 150, 152, 151), (147, 148, 150, 149), (145, 146, 148, 147), (143, 144, 146, 145), (141, 142, 144, 143), (139, 140, 142, 141), (137, 138, 140, 139), (135, 136, 138, 137), (133, 134, 136, 135), (131, 132, 134, 133), (129, 130, 132, 131), (128, 191, 130, 129), (12, 10, 137, 139), (87, 89, 152, 150), (30, 28, 155, 157), (113, 115, 178, 176), (48, 46, 173, 175), (85, 87, 150, 148), (111, 113, 176, 174), (14, 12, 139, 141), (32, 30, 157, 159), (83, 85, 148, 146), (50, 48, 175, 177), (109, 111, 174, 172), (16, 14, 141, 143), (81, 83, 146, 144), (34, 32, 159, 161), (107, 109, 172, 170), (52, 50, 177, 179), (79, 81, 144, 142), (105, 107, 170, 168), (18, 16, 143, 145), (36, 34, 161, 163), (2, 0, 128, 129), (77, 79, 142, 140), (54, 52, 179, 181), (103, 105, 168, 166), (20, 18, 145, 147), (75, 77, 140, 138), (38, 36, 163, 165), (101, 103, 166, 164), (127, 64, 191, 190), (56, 54, 181, 183), (4, 2, 129, 131), (61, 59, 58, 60), (59, 57, 56, 58), (57, 55, 54, 56), (55, 53, 52, 54), (53, 51, 50, 52), (51, 49, 48, 50), (49, 47, 46, 48), (47, 45, 44, 46), (45, 43, 42, 44), (43, 41, 40, 42), (41, 39, 38, 40), (39, 37, 36, 38), (37, 35, 34, 36), (35, 33, 32, 34), (33, 31, 30, 32), (31, 29, 28, 30), (29, 27, 26, 28), (27, 25, 24, 26), (25, 23, 22, 24), (23, 21, 20, 22), (21, 19, 18, 20), (19, 17, 16, 18), (17, 15, 14, 16), (15, 13, 12, 14), (13, 11, 10, 12), (11, 9, 8, 10), (9, 7, 6, 8), (7, 5, 4, 6), (5, 3, 2, 4), (3, 1, 0, 2)])
_uv = me_cylinder_003.uv_layers.new(name='UVMap')
_uv.uv.foreach_set('vector', [1.0, 0.8333, 1.0, 1.0, 0.9688, 1.0, 0.9688, 0.8333, 0.9688, 0.8333, 0.9688, 1.0, 0.9375, 1.0, 0.9375, 0.8333, 0.9375, 0.8333, 0.9375, 1.0, 0.9062, 1.0, 0.9062, 0.8333, 0.9062, 0.8333, 0.9062, 1.0, 0.875, 1.0, 0.875, 0.8333, 0.875, 0.8333, 0.875, 1.0, 0.8438, 1.0, 0.8437, 0.8333, 0.8437, 0.8333, 0.8438, 1.0, 0.8125, 1.0, 0.8125, 0.8333, 0.8125, 0.8333, 0.8125, 1.0, 0.7812, 1.0, 0.7812, 0.8333, 0.7812, 0.8333, 0.7812, 1.0, 0.75, 1.0, 0.75, 0.8333, 0.75, 0.8333, 0.75, 1.0, 0.7188, 1.0, 0.7188, 0.8333, 0.7188, 0.8333, 0.7188, 1.0, 0.6875, 1.0, 0.6875, 0.8333, 0.6875, 0.8333, 0.6875, 1.0, 0.6562, 1.0, 0.6562, 0.8333, 0.6562, 0.8333, 0.6562, 1.0, 0.625, 1.0, 0.625, 0.8333, 0.625, 0.8333, 0.625, 1.0, 0.5938, 1.0, 0.5938, 0.8333, 0.5938, 0.8333, 0.5938, 1.0, 0.5625, 1.0, 0.5625, 0.8333, 0.5625, 0.8333, 0.5625, 1.0, 0.5312, 1.0, 0.5312, 0.8333, 0.5312, 0.8333, 0.5312, 1.0, 0.5, 1.0, 0.5, 0.8333, 0.5, 0.8333, 0.5, 1.0, 0.4688, 1.0, 0.4687, 0.8333, 0.4687, 0.8333, 0.4688, 1.0, 0.4375, 1.0, 0.4375, 0.8333, 0.4375, 0.8333, 0.4375, 1.0, 0.4062, 1.0, 0.4062, 0.8333, 0.4062, 0.8333, 0.4062, 1.0, 0.375, 1.0, 0.375, 0.8333, 0.375, 0.8333, 0.375, 1.0, 0.3438, 1.0, 0.3438, 0.8333, 0.3438, 0.8333, 0.3438, 1.0, 0.3125, 1.0, 0.3125, 0.8333, 0.3125, 0.8333, 0.3125, 1.0, 0.2812, 1.0, 0.2812, 0.8333, 0.2812, 0.8333, 0.2812, 1.0, 0.25, 1.0, 0.25, 0.8333, 0.25, 0.8333, 0.25, 1.0, 0.2188, 1.0, 0.2188, 0.8333, 0.2188, 0.8333, 0.2188, 1.0, 0.1875, 1.0, 0.1875, 0.8333, 0.1875, 0.8333, 0.1875, 1.0, 0.1562, 1.0, 0.1562, 0.8333, 0.1562, 0.8333, 0.1562, 1.0, 0.125, 1.0, 0.125, 0.8333, 0.125, 0.8333, 0.125, 1.0, 0.09375, 1.0, 0.09375, 0.8333, 0.09375, 0.8333, 0.09375, 1.0, 0.0625, 1.0, 0.0625, 0.8333, 0.03125, 1.0, 0.0625, 1.0, 0.6582, 0.4717, 0.7032, 0.4854, 0.0625, 0.8333, 0.0625, 1.0, 0.03125, 1.0, 0.03125, 0.8333, 0.03125, 0.8333, 0.03125, 1.0, 0.0, 1.0, 0.0, 0.8333, 0.0, 1.0, 0.03125, 1.0, 0.7032, 0.4854, 0.75, 0.49, 0.75, 0.49, 0.7032, 0.4854, 0.7032, 0.4854, 0.75, 0.49, 0.03125, 0.6667, 0.03125, 0.8333, 0.0, 0.8333, 0.0, 0.6667, 0.2188, 0.6667, 0.1875, 0.6667, 0.1875, 0.6667, 0.2188, 0.6667, 0.0625, 0.6667, 0.0625, 0.8333, 0.03125, 0.8333, 0.03125, 0.6667, 0.5146, 0.2032, 0.5283, 0.1582, 0.5283, 0.1582, 0.5146, 0.2032, 0.09375, 0.6667, 0.09375, 0.8333, 0.0625, 0.8333, 0.0625, 0.6667, 0.625, 0.6667, 0.5938, 0.6667, 0.5938, 0.6667, 0.625, 0.6667, 0.125, 0.6667, 0.125, 0.8333, 0.09375, 0.8333, 0.09375, 0.6667, 0.8418, 0.02827, 0.8833, 0.05045, 0.8833, 0.05045, 0.8418, 0.02827, 0.1562, 0.6667, 0.1562, 0.8333, 0.125, 0.8333, 0.125, 0.6667, 0.9496, 0.3833, 0.9197, 0.4197, 0.9197, 0.4197, 0.9496, 0.3833, 0.1875, 0.6667, 0.1875, 0.8333, 0.1562, 0.8333, 0.1562, 0.6667, 0.1875, 0.6667, 0.1562, 0.6667, 0.1562, 0.6667, 0.1875, 0.6667, 0.2188, 0.6667, 0.2188, 0.8333, 0.1875, 0.8333, 0.1875, 0.6667, 0.5938, 0.6667, 0.5625, 0.6667, 0.5625, 0.6667, 0.5938, 0.6667, 0.25, 0.6667, 0.25, 0.8333, 0.2188, 0.8333, 0.2188, 0.6667, 0.7032, 0.4854, 0.6582, 0.4717, 0.6582, 0.4717, 0.7032, 0.4854, 0.2812, 0.6667, 0.2812, 0.8333, 0.25, 0.8333, 0.25, 0.6667, 1.0, 0.6667, 0.9688, 0.6667, 0.9688, 0.6667, 1.0, 0.6667, 0.3125, 0.6667, 0.3125, 0.8333, 0.2812, 0.8333, 0.2812, 0.6667, 0.5283, 0.1582, 0.5504, 0.1167, 0.5504, 0.1167, 0.5283, 0.1582, 0.3438, 0.6667, 0.3438, 0.8333, 0.3125, 0.8333, 0.3125, 0.6667, 0.1562, 0.6667, 0.125, 0.6667, 0.125, 0.6667, 0.1562, 0.6667, 0.375, 0.6667, 0.375, 0.8333, 0.3438, 0.8333, 0.3438, 0.6667, 0.8833, 0.05045, 0.9197, 0.08029, 0.9197, 0.08029, 0.8833, 0.05045, 0.4062, 0.6667, 0.4062, 0.8333, 0.375, 0.8333, 0.375, 0.6667, 0.5625, 0.6667, 0.5312, 0.6667, 0.5312, 0.6667, 0.5625, 0.6667, 0.4375, 0.6667, 0.4375, 0.8333, 0.4062, 0.8333, 0.4062, 0.6667, 0.9688, 0.6667, 0.9375, 0.6667, 0.9375, 0.6667, 0.9688, 0.6667, 0.4688, 0.6667, 0.4687, 0.8333, 0.4375, 0.8333, 0.4375, 0.6667, 0.9197, 0.4197, 0.8833, 0.4496, 0.8833, 0.4496, 0.9197, 0.4197, 0.5, 0.6667, 0.5, 0.8333, 0.4687, 0.8333, 0.4688, 0.6667, 0.6582, 0.4717, 0.6167, 0.4496, 0.6167, 0.4496, 0.6582, 0.4717, 0.5312, 0.6667, 0.5312, 0.8333, 0.5, 0.8333, 0.5, 0.6667, 0.125, 0.6667, 0.09375, 0.6667, 0.09375, 0.6667, 0.125, 0.6667, 0.5625, 0.6667, 0.5625, 0.8333, 0.5312, 0.8333, 0.5312, 0.6667, 0.5312, 0.6667, 0.5, 0.6667, 0.5, 0.6667, 0.5312, 0.6667, 0.5938, 0.6667, 0.5938, 0.8333, 0.5625, 0.8333, 0.5625, 0.6667, 0.5504, 0.1167, 0.5803, 0.08029, 0.5803, 0.08029, 0.5504, 0.1167, 0.625, 0.6667, 0.625, 0.8333, 0.5938, 0.8333, 0.5938, 0.6667, 0.9375, 0.6667, 0.9062, 0.6667, 0.9062, 0.6667, 0.9375, 0.6667, 0.6562, 0.6667, 0.6562, 0.8333, 0.625, 0.8333, 0.625, 0.6667, 0.9197, 0.08029, 0.9496, 0.1167, 0.9496, 0.1167, 0.9197, 0.08029, 0.6875, 0.6667, 0.6875, 0.8333, 0.6562, 0.8333, 0.6562, 0.6667, 0.8833, 0.4496, 0.8418, 0.4717, 0.8418, 0.4717, 0.8833, 0.4496, 0.7188, 0.6667, 0.7188, 0.8333, 0.6875, 0.8333, 0.6875, 0.6667, 0.09375, 0.6667, 0.0625, 0.6667, 0.0625, 0.6667, 0.09375, 0.6667, 0.75, 0.6667, 0.75, 0.8333, 0.7188, 0.8333, 0.7188, 0.6667, 0.5, 0.6667, 0.4688, 0.6667, 0.4688, 0.6667, 0.5, 0.6667, 0.7812, 0.6667, 0.7812, 0.8333, 0.75, 0.8333, 0.75, 0.6667, 0.6167, 0.4496, 0.5803, 0.4197, 0.5803, 0.4197, 0.6167, 0.4496, 0.8125, 0.6667, 0.8125, 0.8333, 0.7812, 0.8333, 0.7812, 0.6667, 0.9062, 0.6667, 0.875, 0.6667, 0.875, 0.6667, 0.9062, 0.6667, 0.8438, 0.6667, 0.8437, 0.8333, 0.8125, 0.8333, 0.8125, 0.6667, 0.5803, 0.08029, 0.6167, 0.05045, 0.6167, 0.05045, 0.5803, 0.08029, 0.875, 0.6667, 0.875, 0.8333, 0.8437, 0.8333, 0.8438, 0.6667, 0.9496, 0.1167, 0.9717, 0.1582, 0.9717, 0.1582, 0.9496, 0.1167, 0.9062, 0.6667, 0.9062, 0.8333, 0.875, 0.8333, 0.875, 0.6667, 0.0625, 0.6667, 0.03125, 0.6667, 0.03125, 0.6667, 0.0625, 0.6667, 0.9375, 0.6667, 0.9375, 0.8333, 0.9062, 0.8333, 0.9062, 0.6667, 0.4688, 0.6667, 0.4375, 0.6667, 0.4375, 0.6667, 0.4688, 0.6667, 0.9688, 0.6667, 0.9688, 0.8333, 0.9375, 0.8333, 0.9375, 0.6667, 0.875, 0.6667, 0.8438, 0.6667, 0.8438, 0.6667, 0.875, 0.6667, 1.0, 0.6667, 1.0, 0.8333, 0.9688, 0.8333, 0.9688, 0.6667, 0.03125, 0.5, 0.03125, 0.6667, 0.0, 0.6667, 0.0, 0.5, 0.0625, 0.5, 0.0625, 0.6667, 0.03125, 0.6667, 0.03125, 0.5, 0.09375, 0.5, 0.09375, 0.6667, 0.0625, 0.6667, 0.0625, 0.5, 0.125, 0.5, 0.125, 0.6667, 0.09375, 0.6667, 0.09375, 0.5, 0.1562, 0.5, 0.1562, 0.6667, 0.125, 0.6667, 0.125, 0.5, 0.1875, 0.5, 0.1875, 0.6667, 0.1562, 0.6667, 0.1562, 0.5, 0.2188, 0.5, 0.2188, 0.6667, 0.1875, 0.6667, 0.1875, 0.5, 0.25, 0.5, 0.25, 0.6667, 0.2188, 0.6667, 0.2188, 0.5, 0.2812, 0.5, 0.2812, 0.6667, 0.25, 0.6667, 0.25, 0.5, 0.3125, 0.5, 0.3125, 0.6667, 0.2812, 0.6667, 0.2812, 0.5, 0.3438, 0.5, 0.3438, 0.6667, 0.3125, 0.6667, 0.3125, 0.5, 0.375, 0.5, 0.375, 0.6667, 0.3438, 0.6667, 0.3438, 0.5, 0.4062, 0.5, 0.4062, 0.6667, 0.375, 0.6667, 0.375, 0.5, 0.4375, 0.5, 0.4375, 0.6667, 0.4062, 0.6667, 0.4062, 0.5, 0.4688, 0.5, 0.4688, 0.6667, 0.4375, 0.6667, 0.4375, 0.5, 0.5, 0.5, 0.5, 0.6667, 0.4688, 0.6667, 0.4688, 0.5, 0.5312, 0.5, 0.5312, 0.6667, 0.5, 0.6667, 0.5, 0.5, 0.5625, 0.5, 0.5625, 0.6667, 0.5312, 0.6667, 0.5312, 0.5, 0.5938, 0.5, 0.5938, 0.6667, 0.5625, 0.6667, 0.5625, 0.5, 0.625, 0.5, 0.625, 0.6667, 0.5938, 0.6667, 0.5938, 0.5, 0.6562, 0.5, 0.6562, 0.6667, 0.625, 0.6667, 0.625, 0.5, 0.6875, 0.5, 0.6875, 0.6667, 0.6562, 0.6667, 0.6562, 0.5, 0.7188, 0.5, 0.7188, 0.6667, 0.6875, 0.6667, 0.6875, 0.5, 0.75, 0.5, 0.75, 0.6667, 0.7188, 0.6667, 0.7188, 0.5, 0.7812, 0.5, 0.7812, 0.6667, 0.75, 0.6667, 0.75, 0.5, 0.8125, 0.5, 0.8125, 0.6667, 0.7812, 0.6667, 0.7812, 0.5, 0.8438, 0.5, 0.8438, 0.6667, 0.8125, 0.6667, 0.8125, 0.5, 0.875, 0.5, 0.875, 0.6667, 0.8438, 0.6667, 0.8438, 0.5, 0.9062, 0.5, 0.9062, 0.6667, 0.875, 0.6667, 0.875, 0.5, 0.9375, 0.5, 0.9375, 0.6667, 0.9062, 0.6667, 0.9062, 0.5, 0.9688, 0.5, 0.9688, 0.6667, 0.9375, 0.6667, 0.9375, 0.5, 1.0, 0.5, 1.0, 0.6667, 0.9688, 0.6667, 0.9688, 0.5, 0.9717, 0.3418, 0.9496, 0.3833, 0.9496, 0.3833, 0.9717, 0.3418, 0.6562, 0.6667, 0.625, 0.6667, 0.625, 0.6667, 0.6562, 0.6667, 0.7968, 0.01461, 0.8418, 0.02827, 0.8418, 0.02827, 0.7968, 0.01461, 0.25, 0.6667, 0.2188, 0.6667, 0.2188, 0.6667, 0.25, 0.6667, 0.51, 0.25, 0.5146, 0.2032, 0.5146, 0.2032, 0.51, 0.25, 0.6875, 0.6667, 0.6562, 0.6667, 0.6562, 0.6667, 0.6875, 0.6667, 0.2812, 0.6667, 0.25, 0.6667, 0.25, 0.6667, 0.2812, 0.6667, 0.9854, 0.2968, 0.9717, 0.3418, 0.9717, 0.3418, 0.9854, 0.2968, 0.75, 0.01, 0.7968, 0.01461, 0.7968, 0.01461, 0.75, 0.01, 0.7188, 0.6667, 0.6875, 0.6667, 0.6875, 0.6667, 0.7188, 0.6667, 0.5146, 0.2968, 0.51, 0.25, 0.51, 0.25, 0.5146, 0.2968, 0.3125, 0.6667, 0.2812, 0.6667, 0.2812, 0.6667, 0.3125, 0.6667, 0.99, 0.25, 0.9854, 0.2968, 0.9854, 0.2968, 0.99, 0.25, 0.75, 0.6667, 0.7188, 0.6667, 0.7188, 0.6667, 0.75, 0.6667, 0.7032, 0.01461, 0.75, 0.01, 0.75, 0.01, 0.7032, 0.01461, 0.3438, 0.6667, 0.3125, 0.6667, 0.3125, 0.6667, 0.3438, 0.6667, 0.5283, 0.3418, 0.5146, 0.2968, 0.5146, 0.2968, 0.5283, 0.3418, 0.7812, 0.6667, 0.75, 0.6667, 0.75, 0.6667, 0.7812, 0.6667, 0.375, 0.6667, 0.3438, 0.6667, 0.3438, 0.6667, 0.375, 0.6667, 0.9854, 0.2032, 0.99, 0.25, 0.99, 0.25, 0.9854, 0.2032, 0.6582, 0.02827, 0.7032, 0.01461, 0.7032, 0.01461, 0.6582, 0.02827, 0.7968, 0.4854, 0.75, 0.49, 0.75, 0.49, 0.7968, 0.4854, 0.8125, 0.6667, 0.7812, 0.6667, 0.7812, 0.6667, 0.8125, 0.6667, 0.5504, 0.3833, 0.5283, 0.3418, 0.5283, 0.3418, 0.5504, 0.3833, 0.4062, 0.6667, 0.375, 0.6667, 0.375, 0.6667, 0.4062, 0.6667, 0.9717, 0.1582, 0.9854, 0.2032, 0.9854, 0.2032, 0.9717, 0.1582, 0.8438, 0.6667, 0.8125, 0.6667, 0.8125, 0.6667, 0.8438, 0.6667, 0.6167, 0.05045, 0.6582, 0.02827, 0.6582, 0.02827, 0.6167, 0.05045, 0.4375, 0.6667, 0.4062, 0.6667, 0.4062, 0.6667, 0.4375, 0.6667, 0.03125, 0.6667, 0.0, 0.6667, 0.0, 0.6667, 0.03125, 0.6667, 0.5803, 0.4197, 0.5504, 0.3833, 0.5504, 0.3833, 0.5803, 0.4197, 0.8418, 0.4717, 0.7968, 0.4854, 0.7968, 0.4854, 0.8418, 0.4717, 0.0625, 1.0, 0.09375, 1.0, 0.6167, 0.4496, 0.6582, 0.4717, 0.09375, 1.0, 0.125, 1.0, 0.5803, 0.4197, 0.6167, 0.4496, 0.125, 1.0, 0.1562, 1.0, 0.5504, 0.3833, 0.5803, 0.4197, 0.1562, 1.0, 0.1875, 1.0, 0.5283, 0.3418, 0.5504, 0.3833, 0.1875, 1.0, 0.2188, 1.0, 0.5146, 0.2968, 0.5283, 0.3418, 0.2188, 1.0, 0.25, 1.0, 0.51, 0.25, 0.5146, 0.2968, 0.25, 1.0, 0.2812, 1.0, 0.5146, 0.2032, 0.51, 0.25, 0.2812, 1.0, 0.3125, 1.0, 0.5283, 0.1582, 0.5146, 0.2032, 0.3125, 1.0, 0.3438, 1.0, 0.5504, 0.1167, 0.5283, 0.1582, 0.3438, 1.0, 0.375, 1.0, 0.5803, 0.08029, 0.5504, 0.1167, 0.375, 1.0, 0.4062, 1.0, 0.6167, 0.05045, 0.5803, 0.08029, 0.4062, 1.0, 0.4375, 1.0, 0.6582, 0.02827, 0.6167, 0.05045, 0.4375, 1.0, 0.4688, 1.0, 0.7032, 0.01461, 0.6582, 0.02827, 0.4688, 1.0, 0.5, 1.0, 0.75, 0.01, 0.7032, 0.01461, 0.5, 1.0, 0.5312, 1.0, 0.7968, 0.01461, 0.75, 0.01, 0.5312, 1.0, 0.5625, 1.0, 0.8418, 0.02827, 0.7968, 0.01461, 0.5625, 1.0, 0.5938, 1.0, 0.8833, 0.05045, 0.8418, 0.02827, 0.5938, 1.0, 0.625, 1.0, 0.9197, 0.08029, 0.8833, 0.05045, 0.625, 1.0, 0.6562, 1.0, 0.9496, 0.1167, 0.9197, 0.08029, 0.6562, 1.0, 0.6875, 1.0, 0.9717, 0.1582, 0.9496, 0.1167, 0.6875, 1.0, 0.7188, 1.0, 0.9854, 0.2032, 0.9717, 0.1582, 0.7188, 1.0, 0.75, 1.0, 0.99, 0.25, 0.9854, 0.2032, 0.75, 1.0, 0.7812, 1.0, 0.9854, 0.2968, 0.99, 0.25, 0.7812, 1.0, 0.8125, 1.0, 0.9717, 0.3418, 0.9854, 0.2968, 0.8125, 1.0, 0.8438, 1.0, 0.9496, 0.3833, 0.9717, 0.3418, 0.8438, 1.0, 0.875, 1.0, 0.9197, 0.4197, 0.9496, 0.3833, 0.875, 1.0, 0.9062, 1.0, 0.8833, 0.4496, 0.9197, 0.4197, 0.9062, 1.0, 0.9375, 1.0, 0.8418, 0.4717, 0.8833, 0.4496, 0.9375, 1.0, 0.9688, 1.0, 0.7968, 0.4854, 0.8418, 0.4717, 0.9688, 1.0, 1.0, 1.0, 0.75, 0.49, 0.7968, 0.4854])
me_cylinder_003.materials.append(mat_glass_shader)
me_cylinder_003.use_remesh_fix_poles = True
me_cylinder_003.use_remesh_preserve_attributes = False
me_cylinder_003.update()

# ---- objects
ob_bottle = bpy.data.objects.new('Bottle', me_icosphere)
ob_inside_liquid = bpy.data.objects.new('Inside_Liquid', me_icosphere_001)
ob_liquid = bpy.data.objects.new('Liquid', me_cylinder_001)
ob_bottle_head = bpy.data.objects.new('Bottle_Head', me_cylinder_003)

# ---- transforms, parenting, visibility, modifiers, constraints
ob_bottle.location = (0.0, 0.0, 0.0)
ob_bottle.scale = (0.06087, 0.06087, 0.06087)
_m = ob_bottle.modifiers.new('Decimate', 'DECIMATE')
_m.use_symmetry = True
ob_inside_liquid.location = (0.0, 0.0, 0.0)
ob_inside_liquid.scale = (0.04987, 0.04987, 0.04987)
_m = ob_inside_liquid.modifiers.new('Decimate', 'DECIMATE')
_m.use_symmetry = True
ob_liquid.location = (0.0, 0.0, 0.05124)
ob_liquid.scale = (0.00845, 0.00845, 0.006604)
ob_bottle_head.location = (0.0, 0.0, 0.06899)
ob_bottle_head.scale = (-0.009773, -0.009773, -0.01568)

# ---- collection membership
col_collection.objects.link(ob_bottle)
col_collection.objects.link(ob_inside_liquid)
col_collection.objects.link(ob_liquid)
col_collection.objects.link(ob_bottle_head)

# ---- scene / render settings (as saved in the file)
scene.frame_start = 1; scene.frame_end = 250; scene.frame_set(114)
scene.render.engine = 'BLENDER_EEVEE_NEXT'
scene.cycles.sampling_pattern = 'TABULATED_SOBOL'
scene.cycles.use_light_tree = False
scene.view_settings.view_transform = 'Filmic'
bpy.context.view_layer.update()

# ---- added for rendering (the .blend has no active camera and no usable light): camera, sun
cam_auto = bpy.data.cameras.new('AutoCamera')
cam_auto.lens = 50.0
cam_auto.sensor_width = 36.0
cam_auto.clip_end = 1000.0
ob_auto_camera = bpy.data.objects.new('AutoCamera', cam_auto)
scene.collection.objects.link(ob_auto_camera)
ob_auto_camera.location = (0.205658, -0.24679, 0.176429)
ob_auto_camera.rotation_euler = (1.09748, -7.21219e-08, 0.694738)
scene.camera = ob_auto_camera
light_auto_sun = bpy.data.lights.new('AutoSun', 'SUN')
light_auto_sun.energy = 3.0
light_auto_sun.angle = 0.0523599
ob_auto_sun = bpy.data.objects.new('AutoSun', light_auto_sun)
scene.collection.objects.link(ob_auto_sun)
ob_auto_sun.rotation_euler = (0.872665, 0.174533, 0.523599)
bpy.context.view_layer.update()
